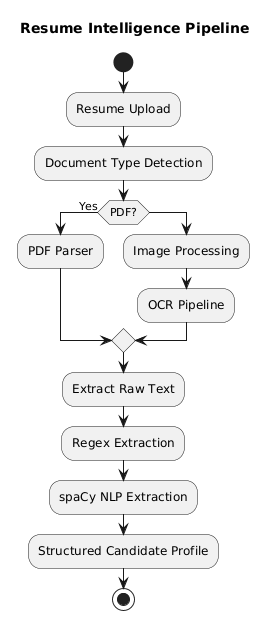

The diagram above was rendered by PlantUML. Its source (embedded in the PNG):
@startuml
title Resume Intelligence Pipeline

start

:Resume Upload;

:Document Type Detection;

if (PDF?) then (Yes)

    :PDF Parser;

else

    :Image Processing;
    :OCR Pipeline;

endif

:Extract Raw Text;

:Regex Extraction;

:spaCy NLP Extraction;

:Structured Candidate Profile;

stop
@enduml